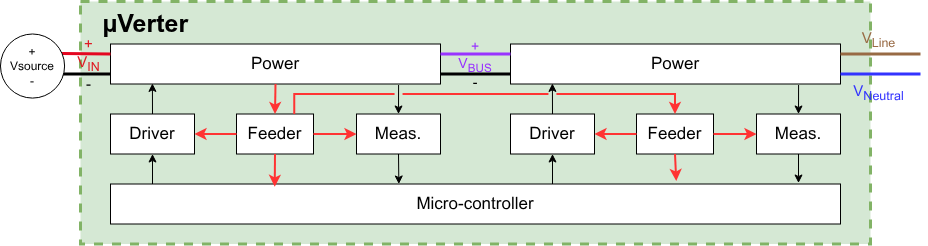

The diagram above was exported from draw.io. Its source (the exported page's mxGraphModel, read from the mxfile embedded in the PNG):
<mxGraphModel dx="2008" dy="1978" grid="1" gridSize="10" guides="1" tooltips="1" connect="1" arrows="1" fold="1" page="1" pageScale="1" pageWidth="850" pageHeight="1100" math="0" shadow="0">
  <root>
    <mxCell id="0" />
    <mxCell id="1" parent="0" />
    <mxCell id="15" value="&amp;nbsp; &amp;nbsp;&lt;b&gt;µVerter&lt;/b&gt;" style="rounded=0;whiteSpace=wrap;html=1;fillColor=#d5e8d4;strokeColor=#82b366;strokeWidth=3;dashed=1;align=left;verticalAlign=top;fontSize=25;" parent="1" vertex="1">
      <mxGeometry x="30" y="429" width="790" height="242.5" as="geometry" />
    </mxCell>
    <mxCell id="74" value="" style="edgeStyle=none;html=1;exitX=0.873;exitY=1.025;exitDx=0;exitDy=0;exitPerimeter=0;entryX=0.5;entryY=0;entryDx=0;entryDy=0;fontSize=17;" parent="1" source="75" target="77" edge="1">
      <mxGeometry relative="1" as="geometry" />
    </mxCell>
    <mxCell id="75" value="Power" style="whiteSpace=wrap;html=1;fontSize=17;" parent="1" vertex="1">
      <mxGeometry x="60" y="471.5" width="330" height="40" as="geometry" />
    </mxCell>
    <mxCell id="76" value="" style="edgeStyle=none;html=1;exitX=0.5;exitY=1;exitDx=0;exitDy=0;entryX=0.395;entryY=0;entryDx=0;entryDy=0;entryPerimeter=0;fontSize=17;" parent="1" source="77" target="79" edge="1">
      <mxGeometry relative="1" as="geometry">
        <mxPoint x="348" y="609.5" as="targetPoint" />
      </mxGeometry>
    </mxCell>
    <mxCell id="77" value="Meas." style="whiteSpace=wrap;html=1;fontSize=17;" parent="1" vertex="1">
      <mxGeometry x="306" y="541.5" width="84" height="40" as="geometry" />
    </mxCell>
    <mxCell id="78" value="" style="edgeStyle=none;html=1;entryX=0.5;entryY=1;entryDx=0;entryDy=0;fontSize=17;" parent="1" target="81" edge="1">
      <mxGeometry relative="1" as="geometry">
        <mxPoint x="102" y="611.5" as="sourcePoint" />
      </mxGeometry>
    </mxCell>
    <mxCell id="79" value="Micro-controller" style="whiteSpace=wrap;html=1;fontSize=17;" parent="1" vertex="1">
      <mxGeometry x="60" y="611.5" width="730" height="40" as="geometry" />
    </mxCell>
    <mxCell id="80" value="" style="html=1;exitX=0.5;exitY=0;exitDx=0;exitDy=0;entryX=0.127;entryY=0.985;entryDx=0;entryDy=0;entryPerimeter=0;fontSize=17;" parent="1" source="81" target="75" edge="1">
      <mxGeometry relative="1" as="geometry">
        <mxPoint x="100" y="511.5" as="targetPoint" />
      </mxGeometry>
    </mxCell>
    <mxCell id="81" value="Driver" style="whiteSpace=wrap;html=1;fontSize=17;" parent="1" vertex="1">
      <mxGeometry x="60" y="541.5" width="84" height="40" as="geometry" />
    </mxCell>
    <mxCell id="82" value="Feeder" style="whiteSpace=wrap;html=1;fontSize=17;" parent="1" vertex="1">
      <mxGeometry x="186" y="541.5" width="77" height="40" as="geometry" />
    </mxCell>
    <mxCell id="83" value="" style="edgeStyle=none;orthogonalLoop=1;jettySize=auto;html=1;exitX=0.5;exitY=1;exitDx=0;exitDy=0;entryX=0.5;entryY=0;entryDx=0;entryDy=0;strokeWidth=2;strokeColor=#FF3333;fontSize=17;" parent="1" source="75" target="82" edge="1">
      <mxGeometry width="100" relative="1" as="geometry">
        <mxPoint x="215" y="511.5" as="sourcePoint" />
        <mxPoint x="213.5" y="541.5" as="targetPoint" />
        <Array as="points" />
      </mxGeometry>
    </mxCell>
    <mxCell id="84" value="" style="edgeStyle=none;orthogonalLoop=1;jettySize=auto;html=1;exitX=1;exitY=0.5;exitDx=0;exitDy=0;entryX=0;entryY=0.5;entryDx=0;entryDy=0;strokeWidth=2;strokeColor=#FF3333;fontSize=17;" parent="1" source="82" target="77" edge="1">
      <mxGeometry width="100" relative="1" as="geometry">
        <mxPoint x="181" y="568.1666666666666" as="sourcePoint" />
        <mxPoint x="195" y="588.1666666666666" as="targetPoint" />
        <Array as="points" />
      </mxGeometry>
    </mxCell>
    <mxCell id="85" value="" style="edgeStyle=none;orthogonalLoop=1;jettySize=auto;html=1;exitX=0.5;exitY=1;exitDx=0;exitDy=0;entryX=0.225;entryY=0.071;entryDx=0;entryDy=0;strokeWidth=2;strokeColor=#FF3333;entryPerimeter=0;fontSize=17;" parent="1" source="82" target="79" edge="1">
      <mxGeometry width="100" relative="1" as="geometry">
        <mxPoint x="272" y="588.1666666666666" as="sourcePoint" />
        <mxPoint x="293" y="568.1666666666666" as="targetPoint" />
        <Array as="points" />
      </mxGeometry>
    </mxCell>
    <mxCell id="86" value="" style="edgeStyle=none;orthogonalLoop=1;jettySize=auto;html=1;exitX=0;exitY=0.5;exitDx=0;exitDy=0;entryX=1;entryY=0.5;entryDx=0;entryDy=0;strokeWidth=2;strokeColor=#FF3333;fontSize=17;" parent="1" source="82" target="81" edge="1">
      <mxGeometry width="100" relative="1" as="geometry">
        <mxPoint x="272" y="628.1666666666665" as="sourcePoint" />
        <mxPoint x="293" y="648.1666666666665" as="targetPoint" />
        <Array as="points" />
      </mxGeometry>
    </mxCell>
    <mxCell id="93" value="" style="edgeStyle=none;html=1;exitX=0.873;exitY=1.025;exitDx=0;exitDy=0;exitPerimeter=0;entryX=0.5;entryY=0;entryDx=0;entryDy=0;fontSize=17;" parent="1" source="94" target="96" edge="1">
      <mxGeometry relative="1" as="geometry" />
    </mxCell>
    <mxCell id="94" value="Power" style="whiteSpace=wrap;html=1;fontSize=17;" parent="1" vertex="1">
      <mxGeometry x="460" y="471.5" width="330" height="40" as="geometry" />
    </mxCell>
    <mxCell id="95" value="" style="edgeStyle=none;html=1;exitX=0.5;exitY=1;exitDx=0;exitDy=0;fontSize=17;" parent="1" source="96" edge="1">
      <mxGeometry relative="1" as="geometry">
        <mxPoint x="748" y="610.5" as="targetPoint" />
      </mxGeometry>
    </mxCell>
    <mxCell id="96" value="Meas." style="whiteSpace=wrap;html=1;fontSize=17;" parent="1" vertex="1">
      <mxGeometry x="706" y="541.5" width="84" height="40" as="geometry" />
    </mxCell>
    <mxCell id="97" value="" style="edgeStyle=none;html=1;entryX=0.5;entryY=1;entryDx=0;entryDy=0;fontSize=17;" parent="1" target="100" edge="1">
      <mxGeometry relative="1" as="geometry">
        <mxPoint x="502" y="611.5" as="sourcePoint" />
      </mxGeometry>
    </mxCell>
    <mxCell id="99" value="" style="html=1;exitX=0.5;exitY=0;exitDx=0;exitDy=0;entryX=0.127;entryY=0.985;entryDx=0;entryDy=0;entryPerimeter=0;fontSize=17;" parent="1" source="100" target="94" edge="1">
      <mxGeometry relative="1" as="geometry">
        <mxPoint x="500" y="511.5" as="targetPoint" />
      </mxGeometry>
    </mxCell>
    <mxCell id="100" value="Driver" style="whiteSpace=wrap;html=1;fontSize=17;" parent="1" vertex="1">
      <mxGeometry x="460" y="541.5" width="84" height="40" as="geometry" />
    </mxCell>
    <mxCell id="101" value="Feeder" style="whiteSpace=wrap;html=1;fontSize=17;" parent="1" vertex="1">
      <mxGeometry x="586" y="541.5" width="77" height="40" as="geometry" />
    </mxCell>
    <mxCell id="102" value="" style="edgeStyle=elbowEdgeStyle;orthogonalLoop=1;jettySize=auto;html=1;exitX=0.75;exitY=0;exitDx=0;exitDy=0;entryX=0.5;entryY=0;entryDx=0;entryDy=0;strokeWidth=2;strokeColor=#FF3333;elbow=vertical;jumpStyle=gap;rounded=0;curved=0;fontSize=17;" parent="1" source="82" target="101" edge="1">
      <mxGeometry width="100" relative="1" as="geometry">
        <mxPoint x="615" y="511.5" as="sourcePoint" />
        <mxPoint x="613.5" y="541.5" as="targetPoint" />
        <Array as="points">
          <mxPoint x="440" y="521.5" />
        </Array>
      </mxGeometry>
    </mxCell>
    <mxCell id="103" value="" style="edgeStyle=none;orthogonalLoop=1;jettySize=auto;html=1;exitX=1;exitY=0.5;exitDx=0;exitDy=0;entryX=0;entryY=0.5;entryDx=0;entryDy=0;strokeWidth=2;strokeColor=#FF3333;fontSize=17;" parent="1" source="101" target="96" edge="1">
      <mxGeometry width="100" relative="1" as="geometry">
        <mxPoint x="581" y="568.1666666666666" as="sourcePoint" />
        <mxPoint x="595" y="588.1666666666666" as="targetPoint" />
        <Array as="points" />
      </mxGeometry>
    </mxCell>
    <mxCell id="104" value="" style="edgeStyle=none;orthogonalLoop=1;jettySize=auto;html=1;exitX=0.5;exitY=1;exitDx=0;exitDy=0;entryX=0.775;entryY=-0.075;entryDx=0;entryDy=0;strokeWidth=2;strokeColor=#FF3333;entryPerimeter=0;fontSize=17;" parent="1" source="101" target="79" edge="1">
      <mxGeometry width="100" relative="1" as="geometry">
        <mxPoint x="672" y="588.1666666666666" as="sourcePoint" />
        <mxPoint x="625" y="611.5" as="targetPoint" />
        <Array as="points" />
      </mxGeometry>
    </mxCell>
    <mxCell id="105" value="" style="edgeStyle=none;orthogonalLoop=1;jettySize=auto;html=1;exitX=0;exitY=0.5;exitDx=0;exitDy=0;entryX=1;entryY=0.5;entryDx=0;entryDy=0;strokeWidth=2;strokeColor=#FF3333;fontSize=17;" parent="1" source="101" target="100" edge="1">
      <mxGeometry width="100" relative="1" as="geometry">
        <mxPoint x="672" y="628.1666666666665" as="sourcePoint" />
        <mxPoint x="693" y="648.1666666666665" as="targetPoint" />
        <Array as="points" />
      </mxGeometry>
    </mxCell>
    <mxCell id="16" value="" style="endArrow=none;html=1;rounded=0;entryX=1;entryY=0.25;entryDx=0;entryDy=0;strokeColor=light-dark(#986a44, #ededed);strokeWidth=3;exitX=0.156;exitY=0.312;exitDx=0;exitDy=0;exitPerimeter=0;" parent="1" target="94" edge="1">
      <mxGeometry width="50" height="50" relative="1" as="geometry">
        <mxPoint x="869.996551724138" y="481.49310344827586" as="sourcePoint" />
        <mxPoint x="789.9979961215256" y="477.6920415224913" as="targetPoint" />
      </mxGeometry>
    </mxCell>
    <mxCell id="17" value="" style="endArrow=none;html=1;rounded=0;strokeWidth=3;exitX=0;exitY=0.75;exitDx=0;exitDy=0;entryX=0.98;entryY=0.52;entryDx=0;entryDy=0;entryPerimeter=0;" parent="1" source="75" edge="1">
      <mxGeometry width="50" height="50" relative="1" as="geometry">
        <mxPoint x="50" y="501.5" as="sourcePoint" />
        <mxPoint x="9.768000000000029" y="501.5552" as="targetPoint" />
      </mxGeometry>
    </mxCell>
    <mxCell id="18" value="" style="endArrow=none;html=1;rounded=0;entryX=0.999;entryY=0.307;entryDx=0;entryDy=0;fillColor=#f8cecc;strokeColor=light-dark(#e40620, #d7817e);strokeWidth=3;exitX=0;exitY=0.25;exitDx=0;exitDy=0;entryPerimeter=0;" parent="1" source="75" edge="1">
      <mxGeometry width="50" height="50" relative="1" as="geometry">
        <mxPoint x="40" y="471.5" as="sourcePoint" />
        <mxPoint x="11.508399999999938" y="481.05182" as="targetPoint" />
      </mxGeometry>
    </mxCell>
    <mxCell id="24" value="" style="endArrow=none;html=1;rounded=0;strokeColor=#3333FF;strokeWidth=3;exitX=0.156;exitY=0.624;exitDx=0;exitDy=0;exitPerimeter=0;entryX=1;entryY=0.75;entryDx=0;entryDy=0;" parent="1" target="94" edge="1">
      <mxGeometry width="50" height="50" relative="1" as="geometry">
        <mxPoint x="869.996551724138" y="501.4862068965517" as="sourcePoint" />
        <mxPoint x="800" y="501.5" as="targetPoint" />
      </mxGeometry>
    </mxCell>
    <mxCell id="25" value="" style="endArrow=none;html=1;rounded=0;fillColor=#f8cecc;strokeColor=light-dark(#9933FF,#D7817E);strokeWidth=3;exitX=0;exitY=0.25;exitDx=0;exitDy=0;entryX=1;entryY=0.25;entryDx=0;entryDy=0;fontSize=17;" parent="1" source="94" target="75" edge="1">
      <mxGeometry width="50" height="50" relative="1" as="geometry">
        <mxPoint x="450" y="481.5" as="sourcePoint" />
        <mxPoint x="400" y="481.5" as="targetPoint" />
      </mxGeometry>
    </mxCell>
    <mxCell id="28" value="&lt;div&gt;&lt;span style=&quot;color: light-dark(rgb(153, 51, 255), transparent);&quot;&gt;+&lt;br&gt;V&lt;sub&gt;BUS&lt;/sub&gt;&lt;/span&gt;&lt;/div&gt;&lt;div&gt;-&lt;/div&gt;" style="text;html=1;whiteSpace=wrap;strokeColor=none;fillColor=none;align=center;verticalAlign=middle;rounded=0;fontSize=14;" parent="1" vertex="1">
      <mxGeometry x="400" y="471.5" width="50" height="40" as="geometry" />
    </mxCell>
    <mxCell id="29" value="&lt;div&gt;&lt;span style=&quot;color: light-dark(rgb(152, 106, 68), rgb(237, 237, 237));&quot;&gt;V&lt;sub&gt;Line&lt;/sub&gt;&lt;/span&gt;&lt;/div&gt;" style="text;html=1;whiteSpace=wrap;strokeColor=none;fillColor=none;align=center;verticalAlign=middle;rounded=0;fontSize=15;" parent="1" vertex="1">
      <mxGeometry x="780" y="461.5" width="96.96" height="10" as="geometry" />
    </mxCell>
    <mxCell id="30" value="&lt;div&gt;&lt;span style=&quot;color: light-dark(rgb(51, 51, 255), rgb(237, 237, 237));&quot;&gt;V&lt;sub&gt;Neutral&lt;/sub&gt;&lt;/span&gt;&lt;/div&gt;" style="text;html=1;whiteSpace=wrap;strokeColor=none;fillColor=none;align=center;verticalAlign=middle;rounded=0;fontSize=15;" parent="1" vertex="1">
      <mxGeometry x="780" y="511.5" width="96.96" height="16.26" as="geometry" />
    </mxCell>
    <mxCell id="113" value="" style="endArrow=none;html=1;rounded=0;strokeWidth=3;entryX=1;entryY=0.75;entryDx=0;entryDy=0;exitX=0;exitY=0.75;exitDx=0;exitDy=0;fontSize=17;" parent="1" source="94" target="75" edge="1">
      <mxGeometry width="50" height="50" relative="1" as="geometry">
        <mxPoint x="430" y="501.5" as="sourcePoint" />
        <mxPoint x="375.0032258064516" y="499.03999999999996" as="targetPoint" />
      </mxGeometry>
    </mxCell>
    <mxCell id="114" value="" style="group" parent="1" vertex="1" connectable="0">
      <mxGeometry x="-50" y="461.5" width="70" height="70" as="geometry" />
    </mxCell>
    <mxCell id="115" value="+&lt;div&gt;Vsource&lt;/div&gt;&lt;div&gt;-&lt;/div&gt;" style="ellipse;whiteSpace=wrap;html=1;aspect=fixed;" parent="114" vertex="1">
      <mxGeometry width="64.08045977011493" height="64.08045977011493" as="geometry" />
    </mxCell>
    <mxCell id="27" value="&lt;span style=&quot;color: light-dark(rgb(224, 27, 36), rgb(237, 237, 237));&quot;&gt;+&lt;/span&gt;&lt;br&gt;&lt;div&gt;&lt;span style=&quot;color: light-dark(rgb(224, 27, 36), rgb(237, 237, 237));&quot;&gt;V&lt;sub&gt;IN&lt;/sub&gt;&lt;/span&gt;&lt;/div&gt;&lt;div&gt;-&lt;/div&gt;" style="text;html=1;whiteSpace=wrap;strokeColor=none;fillColor=none;align=center;verticalAlign=middle;rounded=0;fontSize=15;" parent="1" vertex="1">
      <mxGeometry x="-9.996742081447962" y="461.5013494809689" width="96.96186166774403" height="59.06574394463668" as="geometry" />
    </mxCell>
  </root>
</mxGraphModel>